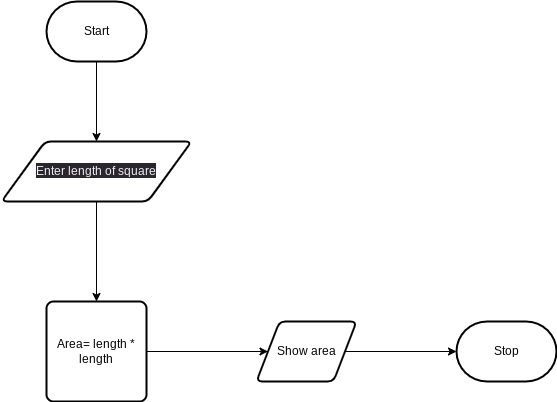

The diagram above was exported from draw.io. Its source (the exported page's mxGraphModel, read from the mxfile embedded in the PNG):
<mxGraphModel dx="835" dy="516" grid="1" gridSize="10" guides="1" tooltips="1" connect="1" arrows="1" fold="1" page="1" pageScale="1" pageWidth="850" pageHeight="1100" math="0" shadow="0">
  <root>
    <mxCell id="0" />
    <mxCell id="1" parent="0" />
    <mxCell id="5" style="edgeStyle=none;html=1;entryX=0.5;entryY=0;entryDx=0;entryDy=0;" edge="1" parent="1" source="2">
      <mxGeometry relative="1" as="geometry">
        <mxPoint x="280" y="280" as="targetPoint" />
      </mxGeometry>
    </mxCell>
    <mxCell id="2" value="Start" style="strokeWidth=2;html=1;shape=mxgraph.flowchart.terminator;whiteSpace=wrap;" parent="1" vertex="1">
      <mxGeometry x="230" y="140" width="100" height="60" as="geometry" />
    </mxCell>
    <mxCell id="3" value="Stop" style="strokeWidth=2;html=1;shape=mxgraph.flowchart.terminator;whiteSpace=wrap;" parent="1" vertex="1">
      <mxGeometry x="640" y="460" width="100" height="60" as="geometry" />
    </mxCell>
    <mxCell id="8" style="edgeStyle=none;html=1;" edge="1" parent="1" source="6" target="7">
      <mxGeometry relative="1" as="geometry" />
    </mxCell>
    <mxCell id="6" value="&lt;span style=&quot;color: rgb(240, 240, 240); font-family: Helvetica; font-size: 12px; font-style: normal; font-variant-ligatures: normal; font-variant-caps: normal; font-weight: 400; letter-spacing: normal; orphans: 2; text-align: center; text-indent: 0px; text-transform: none; widows: 2; word-spacing: 0px; -webkit-text-stroke-width: 0px; background-color: rgb(42, 37, 47); text-decoration-thickness: initial; text-decoration-style: initial; text-decoration-color: initial; float: none; display: inline !important;&quot;&gt;Enter length of square&lt;/span&gt;" style="shape=parallelogram;html=1;strokeWidth=2;perimeter=parallelogramPerimeter;whiteSpace=wrap;rounded=1;arcSize=12;size=0.23;" vertex="1" parent="1">
      <mxGeometry x="185" y="280" width="190" height="60" as="geometry" />
    </mxCell>
    <mxCell id="10" style="edgeStyle=none;html=1;" edge="1" parent="1" source="7" target="9">
      <mxGeometry relative="1" as="geometry" />
    </mxCell>
    <mxCell id="7" value="Area= length * length" style="rounded=1;whiteSpace=wrap;html=1;absoluteArcSize=1;arcSize=14;strokeWidth=2;" vertex="1" parent="1">
      <mxGeometry x="230" y="440" width="100" height="100" as="geometry" />
    </mxCell>
    <mxCell id="11" style="edgeStyle=none;html=1;" edge="1" parent="1" source="9" target="3">
      <mxGeometry relative="1" as="geometry" />
    </mxCell>
    <mxCell id="9" value="Show area" style="shape=parallelogram;html=1;strokeWidth=2;perimeter=parallelogramPerimeter;whiteSpace=wrap;rounded=1;arcSize=12;size=0.23;" vertex="1" parent="1">
      <mxGeometry x="440" y="460" width="100" height="60" as="geometry" />
    </mxCell>
  </root>
</mxGraphModel>